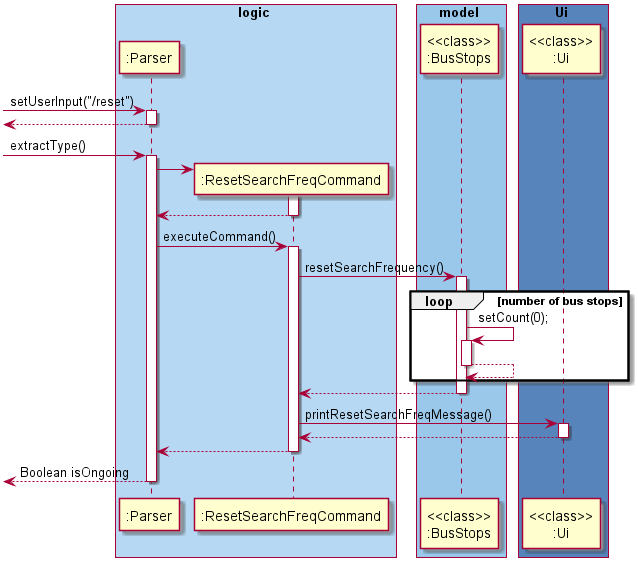

The diagram above was rendered by PlantUML. Its source (embedded in the PNG):
@startuml
skinparam BoxPadding 5
box logic #B6D8F2
participant ":Parser"
participant ":ResetSearchFreqCommand"
end box
box model #9AC8EB
participant "<<class>>\n:BusStops"
end box
box Ui #5784BA
participant "<<class>>\n:Ui"
end box
[-> ":Parser" : setUserInput("/reset")
activate ":Parser"
[<-- ":Parser"
deactivate ":Parser"

[-> ":Parser" : extractType()
activate ":Parser"
create ":ResetSearchFreqCommand"
":Parser" -> ":ResetSearchFreqCommand"
activate ":ResetSearchFreqCommand"
":ResetSearchFreqCommand" --> ":Parser"
deactivate ":ResetSearchFreqCommand"
":Parser" -> ":ResetSearchFreqCommand" : executeCommand()
activate ":ResetSearchFreqCommand"

":ResetSearchFreqCommand" -> "<<class>>\n:BusStops" : resetSearchFrequency()
activate "<<class>>\n:BusStops"
loop number of bus stops
"<<class>>\n:BusStops" -> "<<class>>\n:BusStops" : setCount(0);
activate "<<class>>\n:BusStops"
 "<<class>>\n:BusStops" --> "<<class>>\n:BusStops"
 deactivate "<<class>>\n:BusStops"
end
"<<class>>\n:BusStops" --> ":ResetSearchFreqCommand"
deactivate "<<class>>\n:BusStops"

":ResetSearchFreqCommand" -> "<<class>>\n:Ui" :printResetSearchFreqMessage()
activate "<<class>>\n:Ui"
"<<class>>\n:Ui" --> ":ResetSearchFreqCommand"
deactivate "<<class>>\n:Ui"

":ResetSearchFreqCommand" --> ":Parser"
deactivate ":ResetSearchFreqCommand"
[<--":Parser" : Boolean isOngoing
deactivate ":Parser"

@enduml